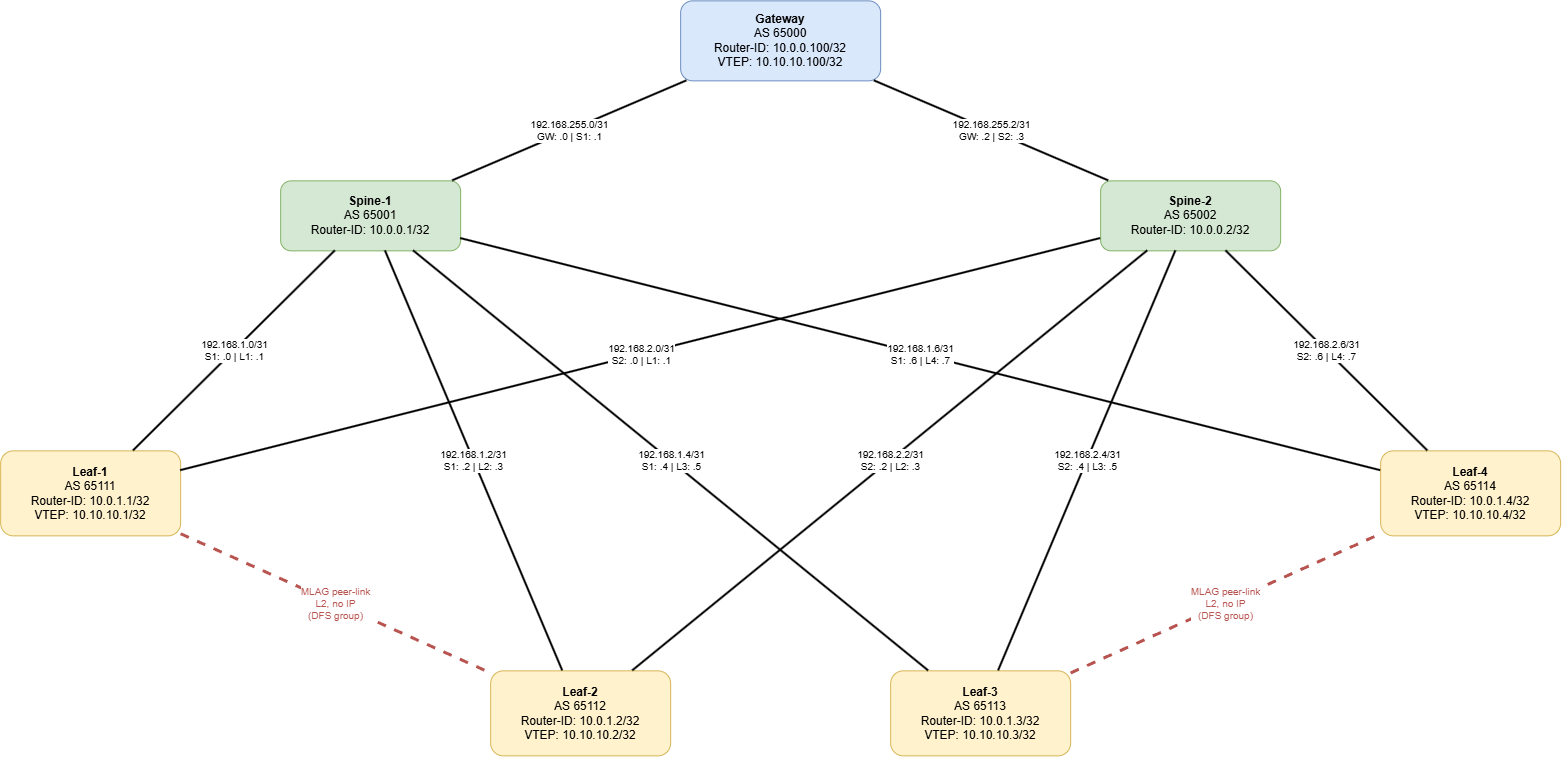

The diagram above was exported from draw.io. Its source (the exported page's mxGraphModel, read from the mxfile embedded in the PNG):
<mxGraphModel dx="1585" dy="975" grid="1" gridSize="10" guides="1" tooltips="1" connect="1" arrows="1" fold="1" page="1" pageScale="1" pageWidth="1600" pageHeight="1100" math="0" shadow="0">
  <root>
    <mxCell id="0" />
    <mxCell id="1" parent="0" />
    <mxCell id="gw" parent="1" style="rounded=1;whiteSpace=wrap;html=1;fillColor=#dae8fc;strokeColor=#6c8ebf;fontSize=12;align=center;" value="&lt;b&gt;Gateway&lt;/b&gt;&lt;br&gt;AS 65000&lt;br&gt;Router-ID: 10.0.0.100/32&lt;br&gt;VTEP: 10.10.10.100/32" vertex="1">
      <mxGeometry height="80" width="200" x="700" y="40" as="geometry" />
    </mxCell>
    <mxCell id="s1" parent="1" style="rounded=1;whiteSpace=wrap;html=1;fillColor=#d5e8d4;strokeColor=#82b366;fontSize=12;align=center;" value="&lt;b&gt;Spine-1&lt;/b&gt;&lt;br&gt;AS 65001&lt;br&gt;Router-ID: 10.0.0.1/32" vertex="1">
      <mxGeometry height="70" width="180" x="300" y="220" as="geometry" />
    </mxCell>
    <mxCell id="s2" parent="1" style="rounded=1;whiteSpace=wrap;html=1;fillColor=#d5e8d4;strokeColor=#82b366;fontSize=12;align=center;" value="&lt;b&gt;Spine-2&lt;/b&gt;&lt;br&gt;AS 65002&lt;br&gt;Router-ID: 10.0.0.2/32" vertex="1">
      <mxGeometry height="70" width="180" x="1120" y="220" as="geometry" />
    </mxCell>
    <mxCell id="l1" parent="1" style="rounded=1;whiteSpace=wrap;html=1;fillColor=#fff2cc;strokeColor=#d6b656;fontSize=12;align=center;" value="&lt;b&gt;Leaf-1&lt;/b&gt;&lt;br&gt;AS 65111&lt;br&gt;Router-ID: 10.0.1.1/32&lt;br&gt;VTEP: 10.10.10.1/32" vertex="1">
      <mxGeometry height="85" width="180" x="20" y="490" as="geometry" />
    </mxCell>
    <mxCell id="l2" parent="1" style="rounded=1;whiteSpace=wrap;html=1;fillColor=#fff2cc;strokeColor=#d6b656;fontSize=12;align=center;" value="&lt;b&gt;Leaf-2&lt;/b&gt;&lt;br&gt;AS 65112&lt;br&gt;Router-ID: 10.0.1.2/32&lt;br&gt;VTEP: 10.10.10.2/32" vertex="1">
      <mxGeometry height="85" width="180" x="510" y="710" as="geometry" />
    </mxCell>
    <mxCell id="l3" parent="1" style="rounded=1;whiteSpace=wrap;html=1;fillColor=#fff2cc;strokeColor=#d6b656;fontSize=12;align=center;" value="&lt;b&gt;Leaf-3&lt;/b&gt;&lt;br&gt;AS 65113&lt;br&gt;Router-ID: 10.0.1.3/32&lt;br&gt;VTEP: 10.10.10.3/32" vertex="1">
      <mxGeometry height="85" width="180" x="910" y="710" as="geometry" />
    </mxCell>
    <mxCell id="l4" parent="1" style="rounded=1;whiteSpace=wrap;html=1;fillColor=#fff2cc;strokeColor=#d6b656;fontSize=12;align=center;" value="&lt;b&gt;Leaf-4&lt;/b&gt;&lt;br&gt;AS 65114&lt;br&gt;Router-ID: 10.0.1.4/32&lt;br&gt;VTEP: 10.10.10.4/32" vertex="1">
      <mxGeometry height="85" width="180" x="1400" y="490" as="geometry" />
    </mxCell>
    <mxCell id="e_gw_s1" edge="1" parent="1" source="gw" style="rounded=0;html=1;endArrow=none;strokeWidth=2;fontSize=10;labelBackgroundColor=#ffffff;" target="s1" value="192.168.255.0/31&#10;GW: .0 | S1: .1">
      <mxGeometry relative="1" as="geometry" />
    </mxCell>
    <mxCell id="e_gw_s2" edge="1" parent="1" source="gw" style="rounded=0;html=1;endArrow=none;strokeWidth=2;fontSize=10;labelBackgroundColor=#ffffff;" target="s2" value="192.168.255.2/31&#10;GW: .2 | S2: .3">
      <mxGeometry relative="1" as="geometry" />
    </mxCell>
    <mxCell id="e_s1_l1" edge="1" parent="1" source="s1" style="rounded=0;html=1;endArrow=none;strokeWidth=2;fontSize=10;labelBackgroundColor=#ffffff;" target="l1" value="192.168.1.0/31&#10;S1: .0 | L1: .1">
      <mxGeometry relative="1" as="geometry" />
    </mxCell>
    <mxCell id="e_s1_l2" edge="1" parent="1" source="s1" style="rounded=0;html=1;endArrow=none;strokeWidth=2;fontSize=10;labelBackgroundColor=#ffffff;" target="l2" value="192.168.1.2/31&#10;S1: .2 | L2: .3">
      <mxGeometry relative="1" as="geometry" />
    </mxCell>
    <mxCell id="e_s1_l3" edge="1" parent="1" source="s1" style="rounded=0;html=1;endArrow=none;strokeWidth=2;fontSize=10;labelBackgroundColor=#ffffff;strokeColor=#000000;" target="l3" value="192.168.1.4/31&#10;S1: .4 | L3: .5">
      <mxGeometry relative="1" as="geometry" />
    </mxCell>
    <mxCell id="e_s1_l4" edge="1" parent="1" source="s1" style="rounded=0;html=1;endArrow=none;strokeWidth=2;fontSize=10;labelBackgroundColor=#ffffff;strokeColor=#000000;" target="l4" value="192.168.1.6/31&#10;S1: .6 | L4: .7">
      <mxGeometry relative="1" as="geometry" />
    </mxCell>
    <mxCell id="e_s2_l3" edge="1" parent="1" source="s2" style="rounded=0;html=1;endArrow=none;strokeWidth=2;fontSize=10;labelBackgroundColor=#ffffff;" target="l3" value="192.168.2.4/31&#10;S2: .4 | L3: .5">
      <mxGeometry relative="1" as="geometry" />
    </mxCell>
    <mxCell id="e_s2_l4" edge="1" parent="1" source="s2" style="rounded=0;html=1;endArrow=none;strokeWidth=2;fontSize=10;labelBackgroundColor=#ffffff;" target="l4" value="192.168.2.6/31&#10;S2: .6 | L4: .7">
      <mxGeometry relative="1" as="geometry" />
    </mxCell>
    <mxCell id="e_s2_l1" edge="1" parent="1" source="s2" style="rounded=0;html=1;endArrow=none;strokeWidth=2;fontSize=10;labelBackgroundColor=#ffffff;strokeColor=#000000;" target="l1" value="192.168.2.0/31&#10;S2: .0 | L1: .1">
      <mxGeometry relative="1" as="geometry" />
    </mxCell>
    <mxCell id="e_s2_l2" edge="1" parent="1" source="s2" style="rounded=0;html=1;endArrow=none;strokeWidth=2;fontSize=10;labelBackgroundColor=#ffffff;strokeColor=#000000;" target="l2" value="192.168.2.2/31&#10;S2: .2 | L2: .3">
      <mxGeometry relative="1" as="geometry" />
    </mxCell>
    <mxCell id="e_l1_l2" edge="1" parent="1" source="l1" style="rounded=0;html=1;endArrow=none;strokeWidth=3;dashed=1;strokeColor=#b85450;fontColor=#b85450;fontSize=10;labelBackgroundColor=#ffffff;" target="l2" value="MLAG peer-link&#10;L2, no IP&#10;(DFS group)">
      <mxGeometry relative="1" as="geometry" />
    </mxCell>
    <mxCell id="e_l3_l4" edge="1" parent="1" source="l3" style="rounded=0;html=1;endArrow=none;strokeWidth=3;dashed=1;strokeColor=#b85450;fontColor=#b85450;fontSize=10;labelBackgroundColor=#ffffff;" target="l4" value="MLAG peer-link&#10;L2, no IP&#10;(DFS group)">
      <mxGeometry relative="1" as="geometry" />
    </mxCell>
  </root>
</mxGraphModel>